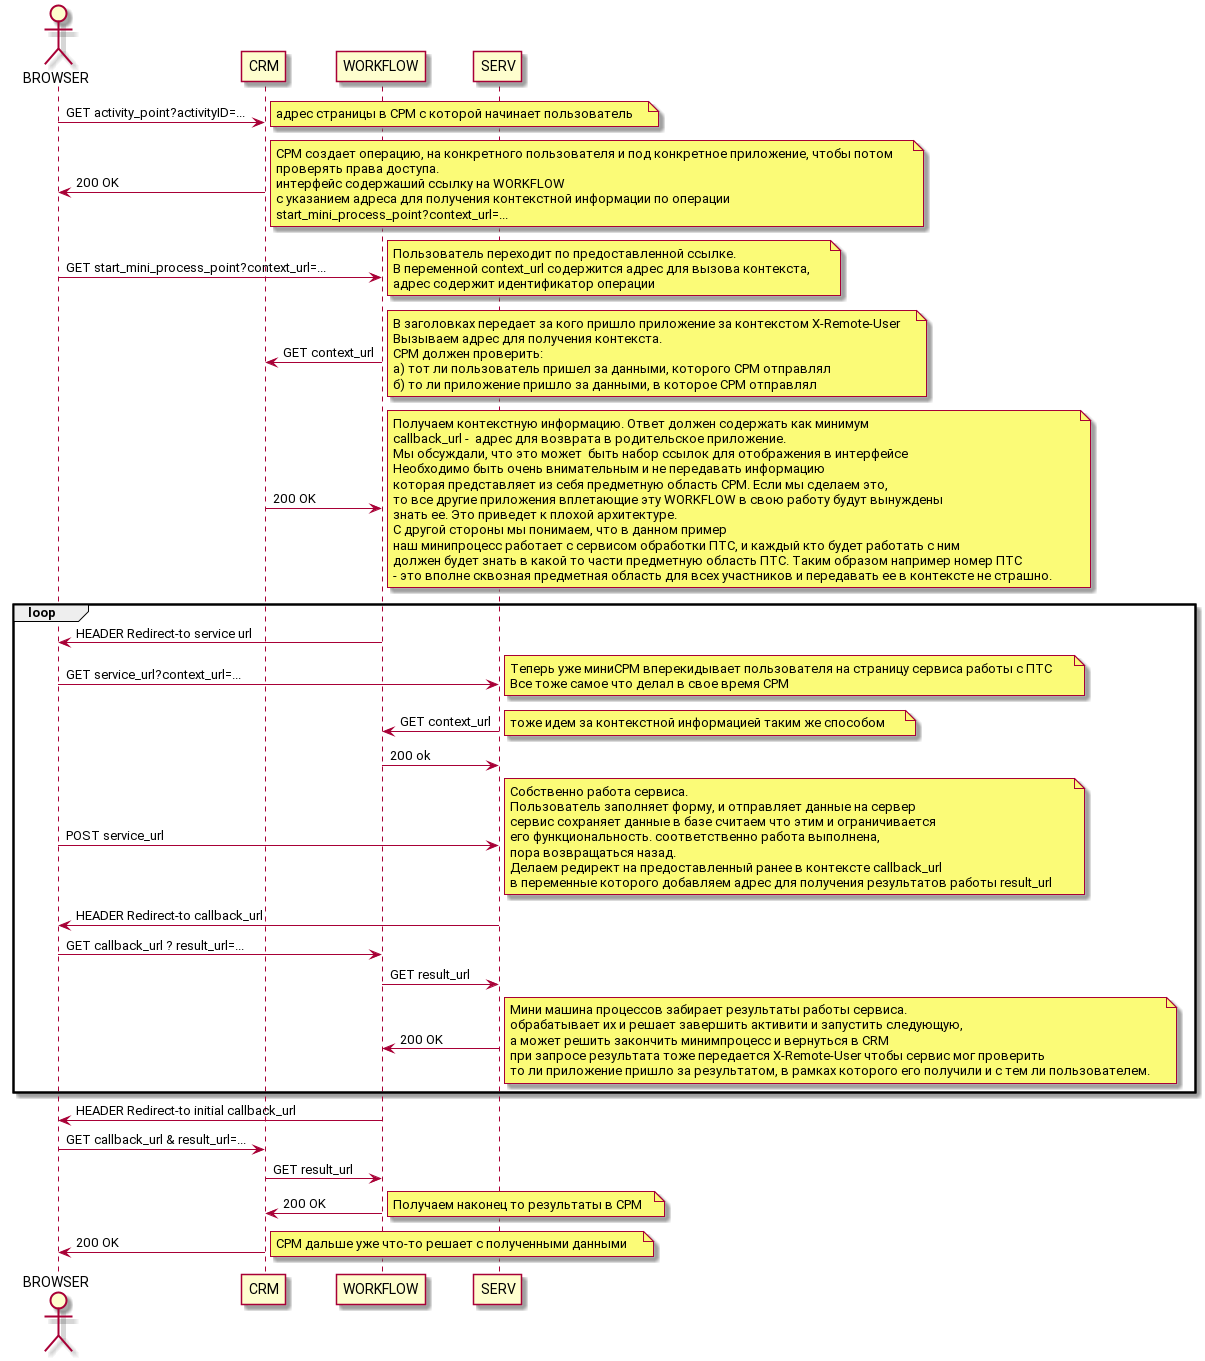

The diagram above was rendered by PlantUML. Its source (embedded in the PNG):
@startuml
actor BROWSER
BROWSER->CRM : GET activity_point?activityID=...
note right
    адрес cтраницы в СРМ с которой начинает пользователь
end note
CRM->BROWSER : 200 OK
note right
    СРМ создает операцию, на конкретного пользователя и под конкретное приложение, чтобы потом
    проверять права доступа.
    интерфейс содержаший ссылку на WORKFLOW
    с указанием адреса для получения контекстной информации по операции
    start_mini_process_point?context_url=...
end note
BROWSER->WORKFLOW : GET start_mini_process_point?context_url=...
note right
    Пользователь переходит по предоставленной ссылке.
    В переменной context_url содержится адрес для вызова контекста,
    адрес содержит идентификатор операции
end note
WORKFLOW->CRM : GET context_url
note right
    В заголовках передает за кого пришло приложение за контекстом X-Remote-User
    Вызываем адрес для получения контекста.
    СРМ должен проверить:
    а) тот ли пользователь пришел за данными, которого СРМ отправлял
    б) то ли приложение пришло за данными, в которое СРМ отправлял
end note
CRM->WORKFLOW : 200 OK
note right
    Получаем контекстную информацию. Ответ должен содержать как минимум
    callback_url -  адрес для возврата в родительское приложение.
    Мы обсуждали, что это может  быть набор ссылок для отображения в интерфейсе
    Необходимо быть очень внимательным и не передавать информацию
    которая представляет из себя предметную область СРМ. Если мы сделаем это,
    то все другие приложения вплетающие эту WORKFLOW в свою работу будут вынуждены
    знать ее. Это приведет к плохой архитектуре.
    С другой стороны мы понимаем, что в данном пример
    наш минипроцесс работает с сервисом обработки ПТС, и каждый кто будет работать с ним
    должен будет знать в какой то части предметную область ПТС. Таким образом например номер ПТС
    - это вполне сквозная предметная область для всех участников и передавать ее в контексте не страшно.
end note
loop
WORKFLOW->BROWSER : HEADER Redirect-to service url
BROWSER->SERV : GET service_url?context_url=...
note right
    Теперь уже миниСРМ вперекидывает пользователя на страницу сервиса работы с ПТС
    Все тоже самое что делал в свое время СРМ
end note
SERV->WORKFLOW : GET context_url
note right
    тоже идем за контекстной информацией таким же способом
end note
WORKFLOW->SERV : 200 ok
BROWSER->SERV : POST service_url
note right
    Собственно работа сервиса.
    Пользователь заполняет форму, и отправляет данные на сервер
    сервис сохраняет данные в базе считаем что этим и ограничивается
    его функциональность. соответственно работа выполнена,
    пора возвращаться назад.
    Делаем редирект на предоставленный ранее в контексте callback_url
    в переменные которого добавляем адрес для получения результатов работы result_url
end note
SERV->BROWSER : HEADER Redirect-to callback_url
BROWSER->WORKFLOW : GET callback_url ? result_url=...
WORKFLOW->SERV : GET result_url
SERV->WORKFLOW : 200 OK
note right
    Мини машина процессов забирает результаты работы сервиса.
    обрабатывает их и решает завершить активити и запустить следующую,
    а может решить закончить минимпроцесс и вернуться в CRM
    при запросе результата тоже передается X-Remote-User чтобы сервис мог проверить
    то ли приложение пришло за результатом, в рамках которого его получили и с тем ли пользователем.
end note
end
WORKFLOW->BROWSER : HEADER Redirect-to initial callback_url
BROWSER->CRM : GET callback_url & result_url=...
CRM->WORKFLOW : GET result_url
WORKFLOW->CRM : 200 OK
note right
    Получаем наконец то результаты в СРМ
end note
CRM->BROWSER : 200 OK
note right
    СРМ дальше уже что-то решает с полученными данными
end note
@enduml